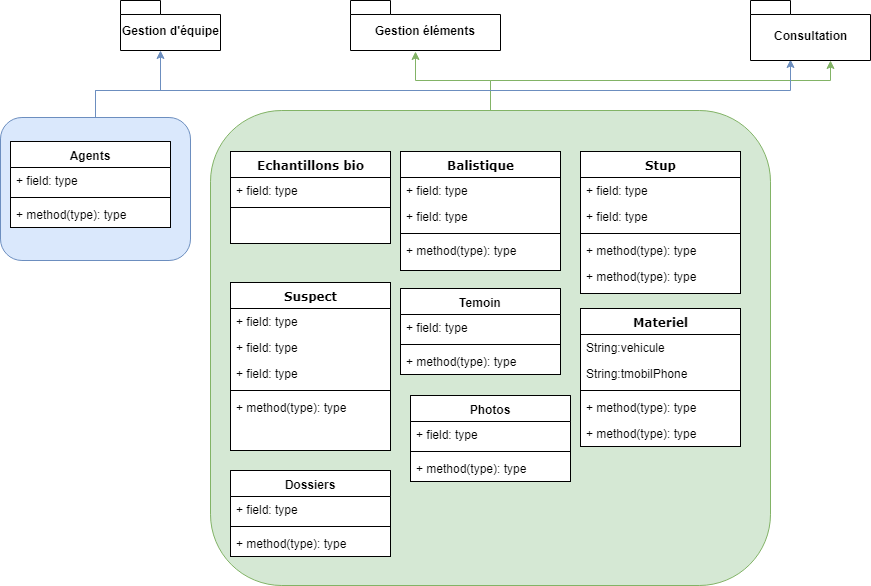

The diagram above was exported from draw.io. Its source (the exported page's mxGraphModel, read from the mxfile embedded in the PNG):
<mxGraphModel dx="1426" dy="695" grid="1" gridSize="10" guides="1" tooltips="1" connect="1" arrows="1" fold="1" page="1" pageScale="1" pageWidth="1100" pageHeight="850" background="#ffffff" math="0" shadow="0">
  <root>
    <mxCell id="0" />
    <mxCell id="1" parent="0" />
    <mxCell id="33" style="edgeStyle=orthogonalEdgeStyle;rounded=0;html=1;exitX=0.5;exitY=0;entryX=0.433;entryY=1.02;entryPerimeter=0;jettySize=auto;orthogonalLoop=1;strokeColor=#82b366;fillColor=#d5e8d4;" parent="1" source="31" target="28" edge="1">
      <mxGeometry relative="1" as="geometry" />
    </mxCell>
    <mxCell id="36" style="edgeStyle=orthogonalEdgeStyle;rounded=0;html=1;exitX=0.5;exitY=0;entryX=0.667;entryY=1;entryPerimeter=0;jettySize=auto;orthogonalLoop=1;strokeColor=#82b366;fillColor=#d5e8d4;" parent="1" source="31" target="29" edge="1">
      <mxGeometry relative="1" as="geometry">
        <Array as="points">
          <mxPoint x="500" y="110" />
          <mxPoint x="840" y="110" />
        </Array>
      </mxGeometry>
    </mxCell>
    <mxCell id="31" value="" style="rounded=1;whiteSpace=wrap;html=1;fillColor=#d5e8d4;strokeColor=#82b366;" parent="1" vertex="1">
      <mxGeometry x="220" y="140" width="560" height="475" as="geometry" />
    </mxCell>
    <mxCell id="32" style="edgeStyle=orthogonalEdgeStyle;rounded=0;html=1;exitX=0.5;exitY=0;entryX=0.4;entryY=1;entryPerimeter=0;jettySize=auto;orthogonalLoop=1;strokeColor=#6c8ebf;fillColor=#dae8fc;" parent="1" source="30" target="27" edge="1">
      <mxGeometry relative="1" as="geometry">
        <Array as="points">
          <mxPoint x="105" y="120" />
          <mxPoint x="170" y="120" />
        </Array>
      </mxGeometry>
    </mxCell>
    <mxCell id="35" style="edgeStyle=orthogonalEdgeStyle;rounded=0;html=1;exitX=0.5;exitY=0;entryX=0.333;entryY=1;entryPerimeter=0;jettySize=auto;orthogonalLoop=1;strokeColor=#6c8ebf;fillColor=#dae8fc;" parent="1" edge="1">
      <mxGeometry relative="1" as="geometry">
        <mxPoint x="105" y="146" as="sourcePoint" />
        <mxPoint x="800" y="89" as="targetPoint" />
        <Array as="points">
          <mxPoint x="105" y="120" />
          <mxPoint x="800" y="120" />
        </Array>
      </mxGeometry>
    </mxCell>
    <mxCell id="30" value="" style="rounded=1;whiteSpace=wrap;html=1;fillColor=#dae8fc;strokeColor=#6c8ebf;" parent="1" vertex="1">
      <mxGeometry x="10" y="147" width="190" height="143" as="geometry" />
    </mxCell>
    <mxCell id="235556782a83e6d0-1" value="Suspect" style="swimlane;html=1;fontStyle=1;align=center;verticalAlign=top;childLayout=stackLayout;horizontal=1;startSize=26;horizontalStack=0;resizeParent=1;resizeLast=0;collapsible=1;marginBottom=0;swimlaneFillColor=#ffffff;rounded=0;shadow=0;comic=0;labelBackgroundColor=none;strokeColor=#000000;strokeWidth=1;fillColor=none;fontFamily=Verdana;fontSize=12;fontColor=#000000;" parent="1" vertex="1">
      <mxGeometry x="240" y="312" width="160" height="168" as="geometry" />
    </mxCell>
    <mxCell id="235556782a83e6d0-2" value="+ field: type" style="text;html=1;strokeColor=none;fillColor=none;align=left;verticalAlign=top;spacingLeft=4;spacingRight=4;whiteSpace=wrap;overflow=hidden;rotatable=0;points=[[0,0.5],[1,0.5]];portConstraint=eastwest;" parent="235556782a83e6d0-1" vertex="1">
      <mxGeometry y="26" width="160" height="26" as="geometry" />
    </mxCell>
    <mxCell id="235556782a83e6d0-3" value="+ field: type" style="text;html=1;strokeColor=none;fillColor=none;align=left;verticalAlign=top;spacingLeft=4;spacingRight=4;whiteSpace=wrap;overflow=hidden;rotatable=0;points=[[0,0.5],[1,0.5]];portConstraint=eastwest;" parent="235556782a83e6d0-1" vertex="1">
      <mxGeometry y="52" width="160" height="26" as="geometry" />
    </mxCell>
    <mxCell id="235556782a83e6d0-5" value="+ field: type" style="text;html=1;strokeColor=none;fillColor=none;align=left;verticalAlign=top;spacingLeft=4;spacingRight=4;whiteSpace=wrap;overflow=hidden;rotatable=0;points=[[0,0.5],[1,0.5]];portConstraint=eastwest;" parent="235556782a83e6d0-1" vertex="1">
      <mxGeometry y="78" width="160" height="26" as="geometry" />
    </mxCell>
    <mxCell id="235556782a83e6d0-6" value="" style="line;html=1;strokeWidth=1;fillColor=none;align=left;verticalAlign=middle;spacingTop=-1;spacingLeft=3;spacingRight=3;rotatable=0;labelPosition=right;points=[];portConstraint=eastwest;" parent="235556782a83e6d0-1" vertex="1">
      <mxGeometry y="104" width="160" height="8" as="geometry" />
    </mxCell>
    <mxCell id="235556782a83e6d0-7" value="+ method(type): type" style="text;html=1;strokeColor=none;fillColor=none;align=left;verticalAlign=top;spacingLeft=4;spacingRight=4;whiteSpace=wrap;overflow=hidden;rotatable=0;points=[[0,0.5],[1,0.5]];portConstraint=eastwest;" parent="235556782a83e6d0-1" vertex="1">
      <mxGeometry y="112" width="160" height="26" as="geometry" />
    </mxCell>
    <mxCell id="78961159f06e98e8-69" value="Echantillons bio" style="swimlane;html=1;fontStyle=1;align=center;verticalAlign=top;childLayout=stackLayout;horizontal=1;startSize=26;horizontalStack=0;resizeParent=1;resizeLast=0;collapsible=1;marginBottom=0;swimlaneFillColor=#ffffff;rounded=0;shadow=0;comic=0;labelBackgroundColor=none;strokeColor=#000000;strokeWidth=1;fillColor=none;fontFamily=Verdana;fontSize=12;fontColor=#000000;" parent="1" vertex="1">
      <mxGeometry x="240" y="181" width="160" height="92" as="geometry" />
    </mxCell>
    <mxCell id="78961159f06e98e8-70" value="+ field: type" style="text;html=1;strokeColor=none;fillColor=none;align=left;verticalAlign=top;spacingLeft=4;spacingRight=4;whiteSpace=wrap;overflow=hidden;rotatable=0;points=[[0,0.5],[1,0.5]];portConstraint=eastwest;" parent="78961159f06e98e8-69" vertex="1">
      <mxGeometry y="26" width="160" height="26" as="geometry" />
    </mxCell>
    <mxCell id="78961159f06e98e8-77" value="" style="line;html=1;strokeWidth=1;fillColor=none;align=left;verticalAlign=middle;spacingTop=-1;spacingLeft=3;spacingRight=3;rotatable=0;labelPosition=right;points=[];portConstraint=eastwest;" parent="78961159f06e98e8-69" vertex="1">
      <mxGeometry y="52" width="160" height="8" as="geometry" />
    </mxCell>
    <mxCell id="78961159f06e98e8-82" value="Stup" style="swimlane;html=1;fontStyle=1;align=center;verticalAlign=top;childLayout=stackLayout;horizontal=1;startSize=26;horizontalStack=0;resizeParent=1;resizeLast=0;collapsible=1;marginBottom=0;swimlaneFillColor=#ffffff;rounded=0;shadow=0;comic=0;labelBackgroundColor=none;strokeColor=#000000;strokeWidth=1;fillColor=none;fontFamily=Verdana;fontSize=12;fontColor=#000000;" parent="1" vertex="1">
      <mxGeometry x="590" y="181" width="160" height="142" as="geometry" />
    </mxCell>
    <mxCell id="78961159f06e98e8-84" value="+ field: type" style="text;html=1;strokeColor=none;fillColor=none;align=left;verticalAlign=top;spacingLeft=4;spacingRight=4;whiteSpace=wrap;overflow=hidden;rotatable=0;points=[[0,0.5],[1,0.5]];portConstraint=eastwest;" parent="78961159f06e98e8-82" vertex="1">
      <mxGeometry y="26" width="160" height="26" as="geometry" />
    </mxCell>
    <mxCell id="78961159f06e98e8-89" value="+ field: type" style="text;html=1;strokeColor=none;fillColor=none;align=left;verticalAlign=top;spacingLeft=4;spacingRight=4;whiteSpace=wrap;overflow=hidden;rotatable=0;points=[[0,0.5],[1,0.5]];portConstraint=eastwest;" parent="78961159f06e98e8-82" vertex="1">
      <mxGeometry y="52" width="160" height="26" as="geometry" />
    </mxCell>
    <mxCell id="78961159f06e98e8-90" value="" style="line;html=1;strokeWidth=1;fillColor=none;align=left;verticalAlign=middle;spacingTop=-1;spacingLeft=3;spacingRight=3;rotatable=0;labelPosition=right;points=[];portConstraint=eastwest;" parent="78961159f06e98e8-82" vertex="1">
      <mxGeometry y="78" width="160" height="8" as="geometry" />
    </mxCell>
    <mxCell id="78961159f06e98e8-94" value="+ method(type): type" style="text;html=1;strokeColor=none;fillColor=none;align=left;verticalAlign=top;spacingLeft=4;spacingRight=4;whiteSpace=wrap;overflow=hidden;rotatable=0;points=[[0,0.5],[1,0.5]];portConstraint=eastwest;" parent="78961159f06e98e8-82" vertex="1">
      <mxGeometry y="86" width="160" height="26" as="geometry" />
    </mxCell>
    <mxCell id="b94bc138ca980ef-4" value="+ method(type): type" style="text;html=1;strokeColor=none;fillColor=none;align=left;verticalAlign=top;spacingLeft=4;spacingRight=4;whiteSpace=wrap;overflow=hidden;rotatable=0;points=[[0,0.5],[1,0.5]];portConstraint=eastwest;" parent="78961159f06e98e8-82" vertex="1">
      <mxGeometry y="112" width="160" height="26" as="geometry" />
    </mxCell>
    <mxCell id="78961159f06e98e8-95" value="Materiel" style="swimlane;html=1;fontStyle=1;align=center;verticalAlign=top;childLayout=stackLayout;horizontal=1;startSize=26;horizontalStack=0;resizeParent=1;resizeLast=0;collapsible=1;marginBottom=0;swimlaneFillColor=#ffffff;rounded=0;shadow=0;comic=0;labelBackgroundColor=none;strokeColor=#000000;strokeWidth=1;fillColor=none;fontFamily=Verdana;fontSize=12;fontColor=#000000;" parent="1" vertex="1">
      <mxGeometry x="590" y="338" width="160" height="138" as="geometry" />
    </mxCell>
    <mxCell id="78961159f06e98e8-96" value="String:vehicule" style="text;html=1;strokeColor=none;fillColor=none;align=left;verticalAlign=top;spacingLeft=4;spacingRight=4;whiteSpace=wrap;overflow=hidden;rotatable=0;points=[[0,0.5],[1,0.5]];portConstraint=eastwest;" parent="78961159f06e98e8-95" vertex="1">
      <mxGeometry y="26" width="160" height="26" as="geometry" />
    </mxCell>
    <mxCell id="78961159f06e98e8-102" value="String:tmobilPhone" style="text;html=1;strokeColor=none;fillColor=none;align=left;verticalAlign=top;spacingLeft=4;spacingRight=4;whiteSpace=wrap;overflow=hidden;rotatable=0;points=[[0,0.5],[1,0.5]];portConstraint=eastwest;" parent="78961159f06e98e8-95" vertex="1">
      <mxGeometry y="52" width="160" height="26" as="geometry" />
    </mxCell>
    <mxCell id="78961159f06e98e8-103" value="" style="line;html=1;strokeWidth=1;fillColor=none;align=left;verticalAlign=middle;spacingTop=-1;spacingLeft=3;spacingRight=3;rotatable=0;labelPosition=right;points=[];portConstraint=eastwest;" parent="78961159f06e98e8-95" vertex="1">
      <mxGeometry y="78" width="160" height="8" as="geometry" />
    </mxCell>
    <mxCell id="78961159f06e98e8-104" value="+ method(type): type" style="text;html=1;strokeColor=none;fillColor=none;align=left;verticalAlign=top;spacingLeft=4;spacingRight=4;whiteSpace=wrap;overflow=hidden;rotatable=0;points=[[0,0.5],[1,0.5]];portConstraint=eastwest;" parent="78961159f06e98e8-95" vertex="1">
      <mxGeometry y="86" width="160" height="26" as="geometry" />
    </mxCell>
    <mxCell id="b94bc138ca980ef-5" value="+ method(type): type" style="text;html=1;strokeColor=none;fillColor=none;align=left;verticalAlign=top;spacingLeft=4;spacingRight=4;whiteSpace=wrap;overflow=hidden;rotatable=0;points=[[0,0.5],[1,0.5]];portConstraint=eastwest;" parent="78961159f06e98e8-95" vertex="1">
      <mxGeometry y="112" width="160" height="26" as="geometry" />
    </mxCell>
    <mxCell id="78961159f06e98e8-108" value="Balistique" style="swimlane;html=1;fontStyle=1;align=center;verticalAlign=top;childLayout=stackLayout;horizontal=1;startSize=26;horizontalStack=0;resizeParent=1;resizeLast=0;collapsible=1;marginBottom=0;swimlaneFillColor=#ffffff;rounded=0;shadow=0;comic=0;labelBackgroundColor=none;strokeColor=#000000;strokeWidth=1;fillColor=none;fontFamily=Verdana;fontSize=12;fontColor=#000000;" parent="1" vertex="1">
      <mxGeometry x="410" y="181" width="160" height="119" as="geometry" />
    </mxCell>
    <mxCell id="78961159f06e98e8-109" value="+ field: type" style="text;html=1;strokeColor=none;fillColor=none;align=left;verticalAlign=top;spacingLeft=4;spacingRight=4;whiteSpace=wrap;overflow=hidden;rotatable=0;points=[[0,0.5],[1,0.5]];portConstraint=eastwest;" parent="78961159f06e98e8-108" vertex="1">
      <mxGeometry y="26" width="160" height="26" as="geometry" />
    </mxCell>
    <mxCell id="78961159f06e98e8-110" value="+ field: type" style="text;html=1;strokeColor=none;fillColor=none;align=left;verticalAlign=top;spacingLeft=4;spacingRight=4;whiteSpace=wrap;overflow=hidden;rotatable=0;points=[[0,0.5],[1,0.5]];portConstraint=eastwest;" parent="78961159f06e98e8-108" vertex="1">
      <mxGeometry y="52" width="160" height="26" as="geometry" />
    </mxCell>
    <mxCell id="78961159f06e98e8-116" value="" style="line;html=1;strokeWidth=1;fillColor=none;align=left;verticalAlign=middle;spacingTop=-1;spacingLeft=3;spacingRight=3;rotatable=0;labelPosition=right;points=[];portConstraint=eastwest;" parent="78961159f06e98e8-108" vertex="1">
      <mxGeometry y="78" width="160" height="8" as="geometry" />
    </mxCell>
    <mxCell id="78961159f06e98e8-117" value="+ method(type): type" style="text;html=1;strokeColor=none;fillColor=none;align=left;verticalAlign=top;spacingLeft=4;spacingRight=4;whiteSpace=wrap;overflow=hidden;rotatable=0;points=[[0,0.5],[1,0.5]];portConstraint=eastwest;" parent="78961159f06e98e8-108" vertex="1">
      <mxGeometry y="86" width="160" height="26" as="geometry" />
    </mxCell>
    <mxCell id="6" value="Temoin" style="swimlane;fontStyle=1;align=center;verticalAlign=top;childLayout=stackLayout;horizontal=1;startSize=26;horizontalStack=0;resizeParent=1;resizeParentMax=0;resizeLast=0;collapsible=1;marginBottom=0;swimlaneFillColor=#ffffff;gradientColor=none;" parent="1" vertex="1">
      <mxGeometry x="410" y="318" width="160" height="86" as="geometry" />
    </mxCell>
    <mxCell id="7" value="+ field: type" style="text;strokeColor=none;fillColor=none;align=left;verticalAlign=top;spacingLeft=4;spacingRight=4;overflow=hidden;rotatable=0;points=[[0,0.5],[1,0.5]];portConstraint=eastwest;" parent="6" vertex="1">
      <mxGeometry y="26" width="160" height="26" as="geometry" />
    </mxCell>
    <mxCell id="8" value="" style="line;strokeWidth=1;fillColor=none;align=left;verticalAlign=middle;spacingTop=-1;spacingLeft=3;spacingRight=3;rotatable=0;labelPosition=right;points=[];portConstraint=eastwest;" parent="6" vertex="1">
      <mxGeometry y="52" width="160" height="8" as="geometry" />
    </mxCell>
    <mxCell id="9" value="+ method(type): type" style="text;strokeColor=none;fillColor=none;align=left;verticalAlign=top;spacingLeft=4;spacingRight=4;overflow=hidden;rotatable=0;points=[[0,0.5],[1,0.5]];portConstraint=eastwest;" parent="6" vertex="1">
      <mxGeometry y="60" width="160" height="26" as="geometry" />
    </mxCell>
    <mxCell id="10" value="Agents" style="swimlane;fontStyle=1;align=center;verticalAlign=top;childLayout=stackLayout;horizontal=1;startSize=26;horizontalStack=0;resizeParent=1;resizeParentMax=0;resizeLast=0;collapsible=1;marginBottom=0;swimlaneFillColor=#ffffff;gradientColor=none;" parent="1" vertex="1">
      <mxGeometry x="20" y="171" width="160" height="86" as="geometry" />
    </mxCell>
    <mxCell id="11" value="+ field: type" style="text;strokeColor=none;fillColor=none;align=left;verticalAlign=top;spacingLeft=4;spacingRight=4;overflow=hidden;rotatable=0;points=[[0,0.5],[1,0.5]];portConstraint=eastwest;" parent="10" vertex="1">
      <mxGeometry y="26" width="160" height="26" as="geometry" />
    </mxCell>
    <mxCell id="12" value="" style="line;strokeWidth=1;fillColor=none;align=left;verticalAlign=middle;spacingTop=-1;spacingLeft=3;spacingRight=3;rotatable=0;labelPosition=right;points=[];portConstraint=eastwest;" parent="10" vertex="1">
      <mxGeometry y="52" width="160" height="8" as="geometry" />
    </mxCell>
    <mxCell id="13" value="+ method(type): type" style="text;strokeColor=none;fillColor=none;align=left;verticalAlign=top;spacingLeft=4;spacingRight=4;overflow=hidden;rotatable=0;points=[[0,0.5],[1,0.5]];portConstraint=eastwest;" parent="10" vertex="1">
      <mxGeometry y="60" width="160" height="26" as="geometry" />
    </mxCell>
    <mxCell id="14" value="Dossiers" style="swimlane;fontStyle=1;align=center;verticalAlign=top;childLayout=stackLayout;horizontal=1;startSize=26;horizontalStack=0;resizeParent=1;resizeParentMax=0;resizeLast=0;collapsible=1;marginBottom=0;swimlaneFillColor=#ffffff;gradientColor=none;" parent="1" vertex="1">
      <mxGeometry x="240" y="500" width="160" height="86" as="geometry" />
    </mxCell>
    <mxCell id="15" value="+ field: type" style="text;strokeColor=none;fillColor=none;align=left;verticalAlign=top;spacingLeft=4;spacingRight=4;overflow=hidden;rotatable=0;points=[[0,0.5],[1,0.5]];portConstraint=eastwest;" parent="14" vertex="1">
      <mxGeometry y="26" width="160" height="26" as="geometry" />
    </mxCell>
    <mxCell id="16" value="" style="line;strokeWidth=1;fillColor=none;align=left;verticalAlign=middle;spacingTop=-1;spacingLeft=3;spacingRight=3;rotatable=0;labelPosition=right;points=[];portConstraint=eastwest;" parent="14" vertex="1">
      <mxGeometry y="52" width="160" height="8" as="geometry" />
    </mxCell>
    <mxCell id="17" value="+ method(type): type" style="text;strokeColor=none;fillColor=none;align=left;verticalAlign=top;spacingLeft=4;spacingRight=4;overflow=hidden;rotatable=0;points=[[0,0.5],[1,0.5]];portConstraint=eastwest;" parent="14" vertex="1">
      <mxGeometry y="60" width="160" height="26" as="geometry" />
    </mxCell>
    <mxCell id="18" value="Photos" style="swimlane;fontStyle=1;align=center;verticalAlign=top;childLayout=stackLayout;horizontal=1;startSize=26;horizontalStack=0;resizeParent=1;resizeParentMax=0;resizeLast=0;collapsible=1;marginBottom=0;swimlaneFillColor=#ffffff;gradientColor=none;" parent="1" vertex="1">
      <mxGeometry x="420" y="425" width="160" height="86" as="geometry" />
    </mxCell>
    <mxCell id="19" value="+ field: type" style="text;strokeColor=none;fillColor=none;align=left;verticalAlign=top;spacingLeft=4;spacingRight=4;overflow=hidden;rotatable=0;points=[[0,0.5],[1,0.5]];portConstraint=eastwest;" parent="18" vertex="1">
      <mxGeometry y="26" width="160" height="26" as="geometry" />
    </mxCell>
    <mxCell id="20" value="" style="line;strokeWidth=1;fillColor=none;align=left;verticalAlign=middle;spacingTop=-1;spacingLeft=3;spacingRight=3;rotatable=0;labelPosition=right;points=[];portConstraint=eastwest;" parent="18" vertex="1">
      <mxGeometry y="52" width="160" height="8" as="geometry" />
    </mxCell>
    <mxCell id="21" value="+ method(type): type" style="text;strokeColor=none;fillColor=none;align=left;verticalAlign=top;spacingLeft=4;spacingRight=4;overflow=hidden;rotatable=0;points=[[0,0.5],[1,0.5]];portConstraint=eastwest;" parent="18" vertex="1">
      <mxGeometry y="60" width="160" height="26" as="geometry" />
    </mxCell>
    <mxCell id="27" value="Gestion d'équipe" style="shape=folder;fontStyle=1;spacingTop=10;tabWidth=40;tabHeight=14;tabPosition=left;html=1;gradientColor=none;" parent="1" vertex="1">
      <mxGeometry x="130" y="30" width="100" height="50" as="geometry" />
    </mxCell>
    <mxCell id="28" value="Gestion éléments" style="shape=folder;fontStyle=1;spacingTop=10;tabWidth=40;tabHeight=14;tabPosition=left;html=1;gradientColor=none;" parent="1" vertex="1">
      <mxGeometry x="360" y="30" width="150" height="50" as="geometry" />
    </mxCell>
    <mxCell id="29" value="Consultation" style="shape=folder;fontStyle=1;spacingTop=10;tabWidth=40;tabHeight=14;tabPosition=left;html=1;gradientColor=none;" parent="1" vertex="1">
      <mxGeometry x="760" y="30" width="120" height="60" as="geometry" />
    </mxCell>
  </root>
</mxGraphModel>